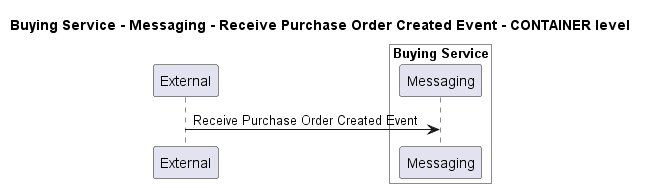

The diagram above was rendered by PlantUML. Its source (embedded in the PNG):
@startuml
!pragma layout smetana

title Buying Service - Messaging - Receive Purchase Order Created Event - CONTAINER level

participant "External" as C4InterFlow.SoftwareSystems.ExternalSystem

box "Buying Service" #White
    participant "Messaging" as ECommercePlatform.SoftwareSystems.BuyingService.Containers.Messaging
end box


C4InterFlow.SoftwareSystems.ExternalSystem -> ECommercePlatform.SoftwareSystems.BuyingService.Containers.Messaging : Receive Purchase Order Created Event


@enduml